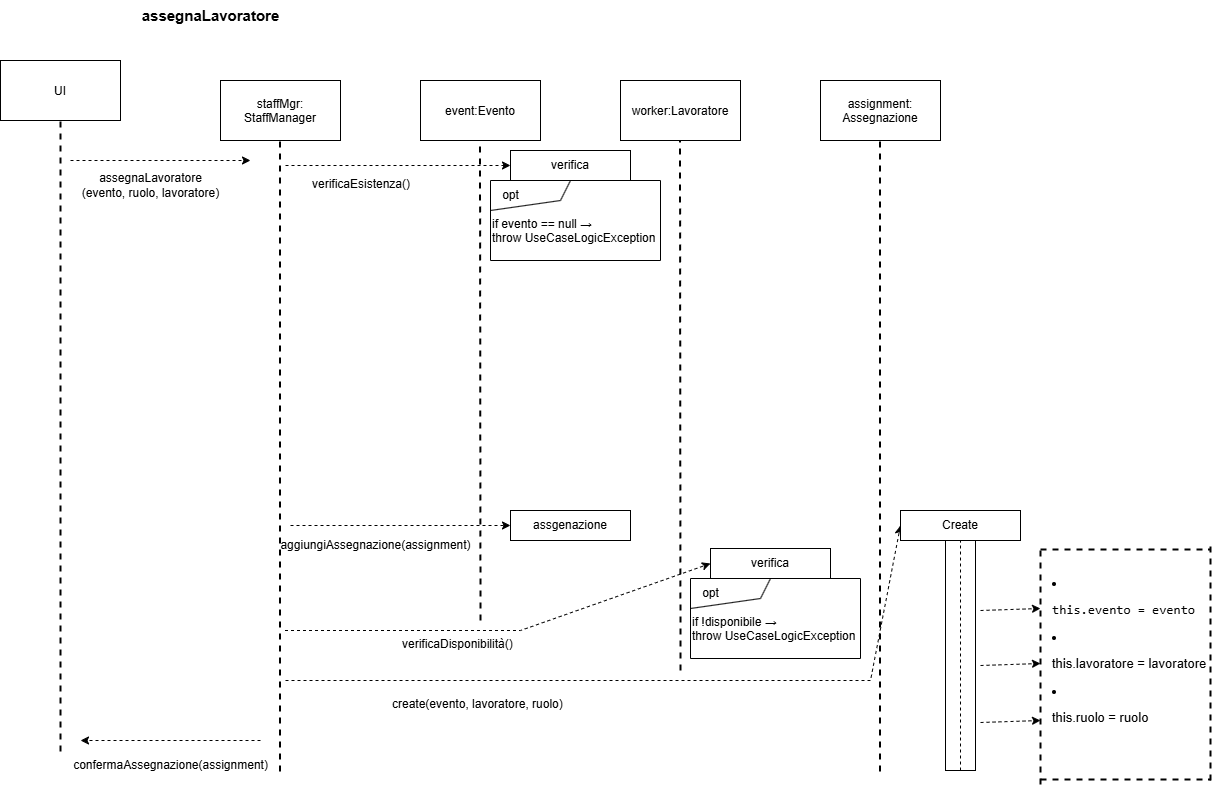

The diagram above was exported from draw.io. Its source (the exported page's mxGraphModel, read from the mxfile embedded in the PNG):
<mxGraphModel dx="1426" dy="751" grid="1" gridSize="10" guides="1" tooltips="1" connect="1" arrows="1" fold="1" page="1" pageScale="1" pageWidth="850" pageHeight="1100" math="0" shadow="0">
  <root>
    <mxCell id="0" />
    <mxCell id="1" parent="0" />
    <mxCell id="cTNzCVRKrnnQ2BJV3ZHa-1" value="&lt;font style=&quot;font-size: 15px;&quot;&gt;&lt;b&gt;assegnaLavoratore&lt;/b&gt;&lt;/font&gt;" style="text;html=1;align=center;verticalAlign=middle;resizable=0;points=[];autosize=1;strokeColor=none;fillColor=none;" vertex="1" parent="1">
      <mxGeometry x="150" y="60" width="160" height="30" as="geometry" />
    </mxCell>
    <mxCell id="cTNzCVRKrnnQ2BJV3ZHa-2" value="UI" style="shape=rectangle" vertex="1" parent="1">
      <mxGeometry x="20" y="120" width="120" height="60" as="geometry" />
    </mxCell>
    <mxCell id="cTNzCVRKrnnQ2BJV3ZHa-3" value="staffMgr:&#10;StaffManager" style="shape=rectangle" vertex="1" parent="1">
      <mxGeometry x="240" y="140" width="120" height="60" as="geometry" />
    </mxCell>
    <mxCell id="cTNzCVRKrnnQ2BJV3ZHa-4" value="event:Evento" style="shape=rectangle" vertex="1" parent="1">
      <mxGeometry x="440" y="140" width="120" height="60" as="geometry" />
    </mxCell>
    <mxCell id="cTNzCVRKrnnQ2BJV3ZHa-5" value="worker:Lavoratore" style="shape=rectangle" vertex="1" parent="1">
      <mxGeometry x="640" y="140" width="120" height="60" as="geometry" />
    </mxCell>
    <mxCell id="cTNzCVRKrnnQ2BJV3ZHa-6" value="assignment:&#10;Assegnazione" style="shape=rectangle" vertex="1" parent="1">
      <mxGeometry x="840" y="140" width="120" height="60" as="geometry" />
    </mxCell>
    <mxCell id="cTNzCVRKrnnQ2BJV3ZHa-7" value="" style="endArrow=none;dashed=1;html=1;rounded=0;strokeWidth=2;" edge="1" parent="1">
      <mxGeometry width="50" height="50" relative="1" as="geometry">
        <mxPoint x="80" y="811" as="sourcePoint" />
        <mxPoint x="80" y="180" as="targetPoint" />
      </mxGeometry>
    </mxCell>
    <mxCell id="cTNzCVRKrnnQ2BJV3ZHa-9" value="" style="endArrow=none;dashed=1;html=1;rounded=0;strokeWidth=2;" edge="1" parent="1">
      <mxGeometry width="50" height="50" relative="1" as="geometry">
        <mxPoint x="299.5" y="831" as="sourcePoint" />
        <mxPoint x="299.5" y="200" as="targetPoint" />
      </mxGeometry>
    </mxCell>
    <mxCell id="cTNzCVRKrnnQ2BJV3ZHa-10" value="" style="endArrow=none;dashed=1;html=1;rounded=0;strokeWidth=2;" edge="1" parent="1">
      <mxGeometry width="50" height="50" relative="1" as="geometry">
        <mxPoint x="500" y="680" as="sourcePoint" />
        <mxPoint x="499.5" y="200" as="targetPoint" />
      </mxGeometry>
    </mxCell>
    <mxCell id="cTNzCVRKrnnQ2BJV3ZHa-11" value="" style="endArrow=none;dashed=1;html=1;rounded=0;strokeWidth=2;" edge="1" parent="1">
      <mxGeometry width="50" height="50" relative="1" as="geometry">
        <mxPoint x="700" y="730" as="sourcePoint" />
        <mxPoint x="699.5" y="200" as="targetPoint" />
      </mxGeometry>
    </mxCell>
    <mxCell id="cTNzCVRKrnnQ2BJV3ZHa-12" value="" style="endArrow=none;dashed=1;html=1;rounded=0;strokeWidth=2;" edge="1" parent="1">
      <mxGeometry width="50" height="50" relative="1" as="geometry">
        <mxPoint x="899.5" y="831" as="sourcePoint" />
        <mxPoint x="899.5" y="200" as="targetPoint" />
      </mxGeometry>
    </mxCell>
    <mxCell id="cTNzCVRKrnnQ2BJV3ZHa-13" value="" style="endArrow=classic;html=1;rounded=0;dashed=1;" edge="1" parent="1">
      <mxGeometry width="50" height="50" relative="1" as="geometry">
        <mxPoint x="90" y="220" as="sourcePoint" />
        <mxPoint x="270" y="220" as="targetPoint" />
      </mxGeometry>
    </mxCell>
    <mxCell id="cTNzCVRKrnnQ2BJV3ZHa-14" value="assegnaLavoratore&lt;div&gt;(evento, ruolo, lavoratore)&lt;/div&gt;" style="text;html=1;align=center;verticalAlign=middle;resizable=0;points=[];autosize=1;strokeColor=none;fillColor=none;" vertex="1" parent="1">
      <mxGeometry x="90" y="225" width="160" height="40" as="geometry" />
    </mxCell>
    <mxCell id="cTNzCVRKrnnQ2BJV3ZHa-15" value="confermaAssegnazione(assignment)" style="text;html=1;align=center;verticalAlign=middle;resizable=0;points=[];autosize=1;strokeColor=none;fillColor=none;" vertex="1" parent="1">
      <mxGeometry x="80" y="810" width="220" height="30" as="geometry" />
    </mxCell>
    <mxCell id="cTNzCVRKrnnQ2BJV3ZHa-16" value="" style="endArrow=classic;html=1;rounded=0;dashed=1;" edge="1" parent="1">
      <mxGeometry width="50" height="50" relative="1" as="geometry">
        <mxPoint x="280" y="800" as="sourcePoint" />
        <mxPoint x="100" y="800" as="targetPoint" />
      </mxGeometry>
    </mxCell>
    <mxCell id="cTNzCVRKrnnQ2BJV3ZHa-17" value="" style="endArrow=classic;html=1;rounded=0;dashed=1;entryX=0;entryY=0.5;entryDx=0;entryDy=0;" edge="1" parent="1" target="cTNzCVRKrnnQ2BJV3ZHa-63">
      <mxGeometry width="50" height="50" relative="1" as="geometry">
        <mxPoint x="310" y="585" as="sourcePoint" />
        <mxPoint x="490" y="590" as="targetPoint" />
      </mxGeometry>
    </mxCell>
    <mxCell id="cTNzCVRKrnnQ2BJV3ZHa-18" value="aggiungiAssegnazione(assignment)" style="text;html=1;align=center;verticalAlign=middle;resizable=0;points=[];autosize=1;strokeColor=none;fillColor=none;" vertex="1" parent="1">
      <mxGeometry x="290" y="589.5" width="210" height="30" as="geometry" />
    </mxCell>
    <mxCell id="cTNzCVRKrnnQ2BJV3ZHa-19" value="verificaEsistenza()" style="text;whiteSpace=wrap;html=1;" vertex="1" parent="1">
      <mxGeometry x="330" y="230" width="130" height="40" as="geometry" />
    </mxCell>
    <mxCell id="cTNzCVRKrnnQ2BJV3ZHa-20" value="" style="endArrow=classic;html=1;rounded=0;dashed=1;entryX=0;entryY=0.5;entryDx=0;entryDy=0;" edge="1" parent="1" target="cTNzCVRKrnnQ2BJV3ZHa-60">
      <mxGeometry width="50" height="50" relative="1" as="geometry">
        <mxPoint x="305" y="225" as="sourcePoint" />
        <mxPoint x="485" y="225" as="targetPoint" />
      </mxGeometry>
    </mxCell>
    <mxCell id="cTNzCVRKrnnQ2BJV3ZHa-21" value="if evento == null →&lt;div&gt;throw UseCaseLogicException&lt;/div&gt;" style="text;whiteSpace=wrap;html=1;" vertex="1" parent="1">
      <mxGeometry x="510" y="270" width="180" height="40" as="geometry" />
    </mxCell>
    <mxCell id="cTNzCVRKrnnQ2BJV3ZHa-22" value="" style="endArrow=classic;html=1;rounded=0;dashed=1;entryX=0;entryY=0.5;entryDx=0;entryDy=0;" edge="1" parent="1" target="cTNzCVRKrnnQ2BJV3ZHa-64">
      <mxGeometry width="50" height="50" relative="1" as="geometry">
        <mxPoint x="305" y="740" as="sourcePoint" />
        <mxPoint x="890" y="740" as="targetPoint" />
        <Array as="points">
          <mxPoint x="890" y="740" />
        </Array>
      </mxGeometry>
    </mxCell>
    <mxCell id="cTNzCVRKrnnQ2BJV3ZHa-23" value="create(evento, lavoratore, ruolo)" style="text;whiteSpace=wrap;html=1;" vertex="1" parent="1">
      <mxGeometry x="410" y="750" width="200" height="40" as="geometry" />
    </mxCell>
    <UserObject label="&lt;li data-start=&quot;1035&quot; data-end=&quot;1061&quot; class=&quot;&quot;&gt;&lt;p data-start=&quot;1037&quot; data-end=&quot;1061&quot; class=&quot;&quot;&gt;&lt;code data-start=&quot;1037&quot; data-end=&quot;1059&quot;&gt;&lt;font style=&quot;font-size: 13px;&quot;&gt;this.evento = evento&lt;/font&gt;&lt;/code&gt;&lt;/p&gt;&lt;/li&gt;&lt;li data-start=&quot;1035&quot; data-end=&quot;1061&quot; class=&quot;&quot;&gt;&lt;p data-start=&quot;1037&quot; data-end=&quot;1061&quot; class=&quot;&quot;&gt;&lt;span style=&quot;background-color: transparent; color: light-dark(rgb(0, 0, 0), rgb(255, 255, 255));&quot;&gt;&lt;font style=&quot;font-size: 13px;&quot;&gt;this.lavoratore = lavoratore&lt;/font&gt;&lt;/span&gt;&lt;/p&gt;&lt;/li&gt;&lt;li data-start=&quot;1065&quot; data-end=&quot;1099&quot; class=&quot;&quot;&gt;&lt;p data-start=&quot;1067&quot; data-end=&quot;1099&quot; class=&quot;&quot;&gt;&lt;span style=&quot;background-color: transparent; color: light-dark(rgb(0, 0, 0), rgb(255, 255, 255));&quot;&gt;&lt;font style=&quot;font-size: 13px;&quot;&gt;this.ruolo = ruolo&lt;/font&gt;&lt;/span&gt;&lt;/p&gt;&lt;/li&gt;" link="&lt;li data-start=&quot;1035&quot; data-end=&quot;1061&quot; class=&quot;&quot;&gt;&lt;p data-start=&quot;1037&quot; data-end=&quot;1061&quot; class=&quot;&quot;&gt;&lt;code data-start=&quot;1037&quot; data-end=&quot;1059&quot;&gt;this.evento = evento&lt;/code&gt;&lt;/p&gt;&#10;&lt;/li&gt;&#10;&lt;li data-start=&quot;1065&quot; data-end=&quot;1099&quot; class=&quot;&quot;&gt;&#10;&lt;p data-start=&quot;1067&quot; data-end=&quot;1099&quot; class=&quot;&quot;&gt;&lt;code data-start=&quot;1067&quot; data-end=&quot;1097&quot;&gt;this.lavoratore = lavoratore&lt;/code&gt;&lt;/p&gt;&#10;&lt;/li&gt;&#10;&lt;li data-start=&quot;1103&quot; data-end=&quot;1125&quot; class=&quot;&quot;&gt;&#10;&lt;p data-start=&quot;1105&quot; data-end=&quot;1125&quot; class=&quot;&quot;&gt;&lt;code data-start=&quot;1105&quot; data-end=&quot;1125&quot;&gt;this.ruolo = ruolo&lt;/code&gt;&lt;/p&gt;&lt;/li&gt;" id="cTNzCVRKrnnQ2BJV3ZHa-24">
      <mxCell style="text;whiteSpace=wrap;html=1;" vertex="1" parent="1">
        <mxGeometry x="1070" y="629" width="160" height="190" as="geometry" />
      </mxCell>
    </UserObject>
    <mxCell id="cTNzCVRKrnnQ2BJV3ZHa-25" value="" style="endArrow=none;dashed=1;html=1;rounded=0;strokeWidth=2;" edge="1" parent="1">
      <mxGeometry width="50" height="50" relative="1" as="geometry">
        <mxPoint x="1230" y="840" as="sourcePoint" />
        <mxPoint x="1230" y="600" as="targetPoint" />
      </mxGeometry>
    </mxCell>
    <mxCell id="cTNzCVRKrnnQ2BJV3ZHa-26" value="" style="endArrow=none;dashed=1;html=1;rounded=0;strokeWidth=2;" edge="1" parent="1">
      <mxGeometry width="50" height="50" relative="1" as="geometry">
        <mxPoint x="1060" y="609" as="sourcePoint" />
        <mxPoint x="1230" y="609" as="targetPoint" />
      </mxGeometry>
    </mxCell>
    <mxCell id="cTNzCVRKrnnQ2BJV3ZHa-27" value="" style="endArrow=none;dashed=1;html=1;rounded=0;strokeWidth=2;" edge="1" parent="1">
      <mxGeometry width="50" height="50" relative="1" as="geometry">
        <mxPoint x="1060" y="839" as="sourcePoint" />
        <mxPoint x="1230" y="839" as="targetPoint" />
      </mxGeometry>
    </mxCell>
    <mxCell id="cTNzCVRKrnnQ2BJV3ZHa-28" value="" style="endArrow=classic;html=1;rounded=0;dashed=1;entryX=0;entryY=0.5;entryDx=0;entryDy=0;" edge="1" parent="1" target="cTNzCVRKrnnQ2BJV3ZHa-61">
      <mxGeometry width="50" height="50" relative="1" as="geometry">
        <mxPoint x="304.5" y="690" as="sourcePoint" />
        <mxPoint x="690" y="690" as="targetPoint" />
        <Array as="points">
          <mxPoint x="540" y="690" />
        </Array>
      </mxGeometry>
    </mxCell>
    <mxCell id="cTNzCVRKrnnQ2BJV3ZHa-29" value="verificaDisponibilità()" style="text;whiteSpace=wrap;html=1;" vertex="1" parent="1">
      <mxGeometry x="420" y="690" width="140" height="40" as="geometry" />
    </mxCell>
    <mxCell id="cTNzCVRKrnnQ2BJV3ZHa-30" value="if !disponibile →&amp;nbsp;&lt;div&gt;throw UseCaseLogicException&lt;/div&gt;" style="text;whiteSpace=wrap;html=1;" vertex="1" parent="1">
      <mxGeometry x="710" y="668" width="170" height="40" as="geometry" />
    </mxCell>
    <mxCell id="cTNzCVRKrnnQ2BJV3ZHa-32" value="" style="endArrow=none;html=1;rounded=0;" edge="1" parent="1">
      <mxGeometry width="50" height="50" relative="1" as="geometry">
        <mxPoint x="510" y="320" as="sourcePoint" />
        <mxPoint x="510" y="240" as="targetPoint" />
      </mxGeometry>
    </mxCell>
    <mxCell id="cTNzCVRKrnnQ2BJV3ZHa-33" value="" style="endArrow=none;html=1;rounded=0;" edge="1" parent="1">
      <mxGeometry width="50" height="50" relative="1" as="geometry">
        <mxPoint x="680" y="320" as="sourcePoint" />
        <mxPoint x="680" y="240" as="targetPoint" />
      </mxGeometry>
    </mxCell>
    <mxCell id="cTNzCVRKrnnQ2BJV3ZHa-34" value="" style="endArrow=none;html=1;rounded=0;" edge="1" parent="1">
      <mxGeometry width="50" height="50" relative="1" as="geometry">
        <mxPoint x="680" y="320" as="sourcePoint" />
        <mxPoint x="510" y="320" as="targetPoint" />
      </mxGeometry>
    </mxCell>
    <mxCell id="cTNzCVRKrnnQ2BJV3ZHa-35" value="" style="endArrow=none;html=1;rounded=0;" edge="1" parent="1">
      <mxGeometry width="50" height="50" relative="1" as="geometry">
        <mxPoint x="680" y="240" as="sourcePoint" />
        <mxPoint x="510" y="240" as="targetPoint" />
      </mxGeometry>
    </mxCell>
    <mxCell id="cTNzCVRKrnnQ2BJV3ZHa-36" value="opt" style="text;html=1;align=center;verticalAlign=middle;resizable=0;points=[];autosize=1;strokeColor=none;fillColor=none;" vertex="1" parent="1">
      <mxGeometry x="510" y="240" width="40" height="30" as="geometry" />
    </mxCell>
    <mxCell id="cTNzCVRKrnnQ2BJV3ZHa-37" value="" style="endArrow=none;html=1;rounded=0;exitX=0;exitY=1.1;exitDx=0;exitDy=0;exitPerimeter=0;" edge="1" parent="1">
      <mxGeometry width="50" height="50" relative="1" as="geometry">
        <mxPoint x="510" y="270" as="sourcePoint" />
        <mxPoint x="580" y="260" as="targetPoint" />
      </mxGeometry>
    </mxCell>
    <mxCell id="cTNzCVRKrnnQ2BJV3ZHa-38" value="" style="endArrow=none;html=1;rounded=0;" edge="1" parent="1">
      <mxGeometry width="50" height="50" relative="1" as="geometry">
        <mxPoint x="580" y="260" as="sourcePoint" />
        <mxPoint x="590" y="240" as="targetPoint" />
      </mxGeometry>
    </mxCell>
    <mxCell id="cTNzCVRKrnnQ2BJV3ZHa-53" value="" style="endArrow=none;html=1;rounded=0;" edge="1" parent="1">
      <mxGeometry width="50" height="50" relative="1" as="geometry">
        <mxPoint x="710" y="718" as="sourcePoint" />
        <mxPoint x="710" y="638" as="targetPoint" />
      </mxGeometry>
    </mxCell>
    <mxCell id="cTNzCVRKrnnQ2BJV3ZHa-54" value="" style="endArrow=none;html=1;rounded=0;" edge="1" parent="1">
      <mxGeometry width="50" height="50" relative="1" as="geometry">
        <mxPoint x="880" y="718" as="sourcePoint" />
        <mxPoint x="880" y="638" as="targetPoint" />
      </mxGeometry>
    </mxCell>
    <mxCell id="cTNzCVRKrnnQ2BJV3ZHa-55" value="" style="endArrow=none;html=1;rounded=0;" edge="1" parent="1">
      <mxGeometry width="50" height="50" relative="1" as="geometry">
        <mxPoint x="880" y="718" as="sourcePoint" />
        <mxPoint x="710" y="718" as="targetPoint" />
      </mxGeometry>
    </mxCell>
    <mxCell id="cTNzCVRKrnnQ2BJV3ZHa-56" value="" style="endArrow=none;html=1;rounded=0;" edge="1" parent="1">
      <mxGeometry width="50" height="50" relative="1" as="geometry">
        <mxPoint x="880" y="638" as="sourcePoint" />
        <mxPoint x="710" y="638" as="targetPoint" />
      </mxGeometry>
    </mxCell>
    <mxCell id="cTNzCVRKrnnQ2BJV3ZHa-57" value="opt" style="text;html=1;align=center;verticalAlign=middle;resizable=0;points=[];autosize=1;strokeColor=none;fillColor=none;" vertex="1" parent="1">
      <mxGeometry x="710" y="638" width="40" height="30" as="geometry" />
    </mxCell>
    <mxCell id="cTNzCVRKrnnQ2BJV3ZHa-58" value="" style="endArrow=none;html=1;rounded=0;exitX=0;exitY=1.1;exitDx=0;exitDy=0;exitPerimeter=0;" edge="1" parent="1">
      <mxGeometry width="50" height="50" relative="1" as="geometry">
        <mxPoint x="710" y="668" as="sourcePoint" />
        <mxPoint x="780" y="658" as="targetPoint" />
      </mxGeometry>
    </mxCell>
    <mxCell id="cTNzCVRKrnnQ2BJV3ZHa-59" value="" style="endArrow=none;html=1;rounded=0;" edge="1" parent="1">
      <mxGeometry width="50" height="50" relative="1" as="geometry">
        <mxPoint x="780" y="658" as="sourcePoint" />
        <mxPoint x="790" y="638" as="targetPoint" />
      </mxGeometry>
    </mxCell>
    <mxCell id="cTNzCVRKrnnQ2BJV3ZHa-60" value="verifica" style="rounded=0;whiteSpace=wrap;html=1;" vertex="1" parent="1">
      <mxGeometry x="530" y="210" width="120" height="30" as="geometry" />
    </mxCell>
    <mxCell id="cTNzCVRKrnnQ2BJV3ZHa-61" value="verifica" style="rounded=0;whiteSpace=wrap;html=1;" vertex="1" parent="1">
      <mxGeometry x="730" y="608" width="120" height="30" as="geometry" />
    </mxCell>
    <mxCell id="cTNzCVRKrnnQ2BJV3ZHa-63" value="assgenazione" style="rounded=0;whiteSpace=wrap;html=1;" vertex="1" parent="1">
      <mxGeometry x="530" y="570" width="120" height="30" as="geometry" />
    </mxCell>
    <mxCell id="cTNzCVRKrnnQ2BJV3ZHa-64" value="Create" style="rounded=0;whiteSpace=wrap;html=1;" vertex="1" parent="1">
      <mxGeometry x="920" y="570" width="120" height="30" as="geometry" />
    </mxCell>
    <mxCell id="cTNzCVRKrnnQ2BJV3ZHa-65" value="" style="endArrow=none;dashed=1;html=1;rounded=0;strokeWidth=2;" edge="1" parent="1">
      <mxGeometry width="50" height="50" relative="1" as="geometry">
        <mxPoint x="1060" y="844" as="sourcePoint" />
        <mxPoint x="1060" y="604" as="targetPoint" />
      </mxGeometry>
    </mxCell>
    <mxCell id="cTNzCVRKrnnQ2BJV3ZHa-66" value="" style="rounded=0;whiteSpace=wrap;html=1;direction=south;" vertex="1" parent="1">
      <mxGeometry x="965" y="600" width="30" height="230" as="geometry" />
    </mxCell>
    <mxCell id="cTNzCVRKrnnQ2BJV3ZHa-68" value="" style="endArrow=none;dashed=1;html=1;rounded=0;exitX=1;exitY=0.5;exitDx=0;exitDy=0;entryX=0;entryY=0.5;entryDx=0;entryDy=0;" edge="1" parent="1" source="cTNzCVRKrnnQ2BJV3ZHa-66" target="cTNzCVRKrnnQ2BJV3ZHa-66">
      <mxGeometry width="50" height="50" relative="1" as="geometry">
        <mxPoint x="960" y="770" as="sourcePoint" />
        <mxPoint x="1010" y="720" as="targetPoint" />
      </mxGeometry>
    </mxCell>
    <mxCell id="cTNzCVRKrnnQ2BJV3ZHa-69" value="" style="endArrow=classic;html=1;rounded=0;dashed=1;entryX=0;entryY=0.5;entryDx=0;entryDy=0;" edge="1" parent="1">
      <mxGeometry width="50" height="50" relative="1" as="geometry">
        <mxPoint x="1000" y="670" as="sourcePoint" />
        <mxPoint x="1060" y="668" as="targetPoint" />
      </mxGeometry>
    </mxCell>
    <mxCell id="cTNzCVRKrnnQ2BJV3ZHa-70" value="" style="endArrow=classic;html=1;rounded=0;dashed=1;entryX=0;entryY=0.5;entryDx=0;entryDy=0;" edge="1" parent="1">
      <mxGeometry width="50" height="50" relative="1" as="geometry">
        <mxPoint x="1000" y="725" as="sourcePoint" />
        <mxPoint x="1060" y="723" as="targetPoint" />
      </mxGeometry>
    </mxCell>
    <mxCell id="cTNzCVRKrnnQ2BJV3ZHa-71" value="" style="endArrow=classic;html=1;rounded=0;dashed=1;entryX=0;entryY=0.5;entryDx=0;entryDy=0;" edge="1" parent="1">
      <mxGeometry width="50" height="50" relative="1" as="geometry">
        <mxPoint x="1000" y="782" as="sourcePoint" />
        <mxPoint x="1060" y="780" as="targetPoint" />
      </mxGeometry>
    </mxCell>
  </root>
</mxGraphModel>